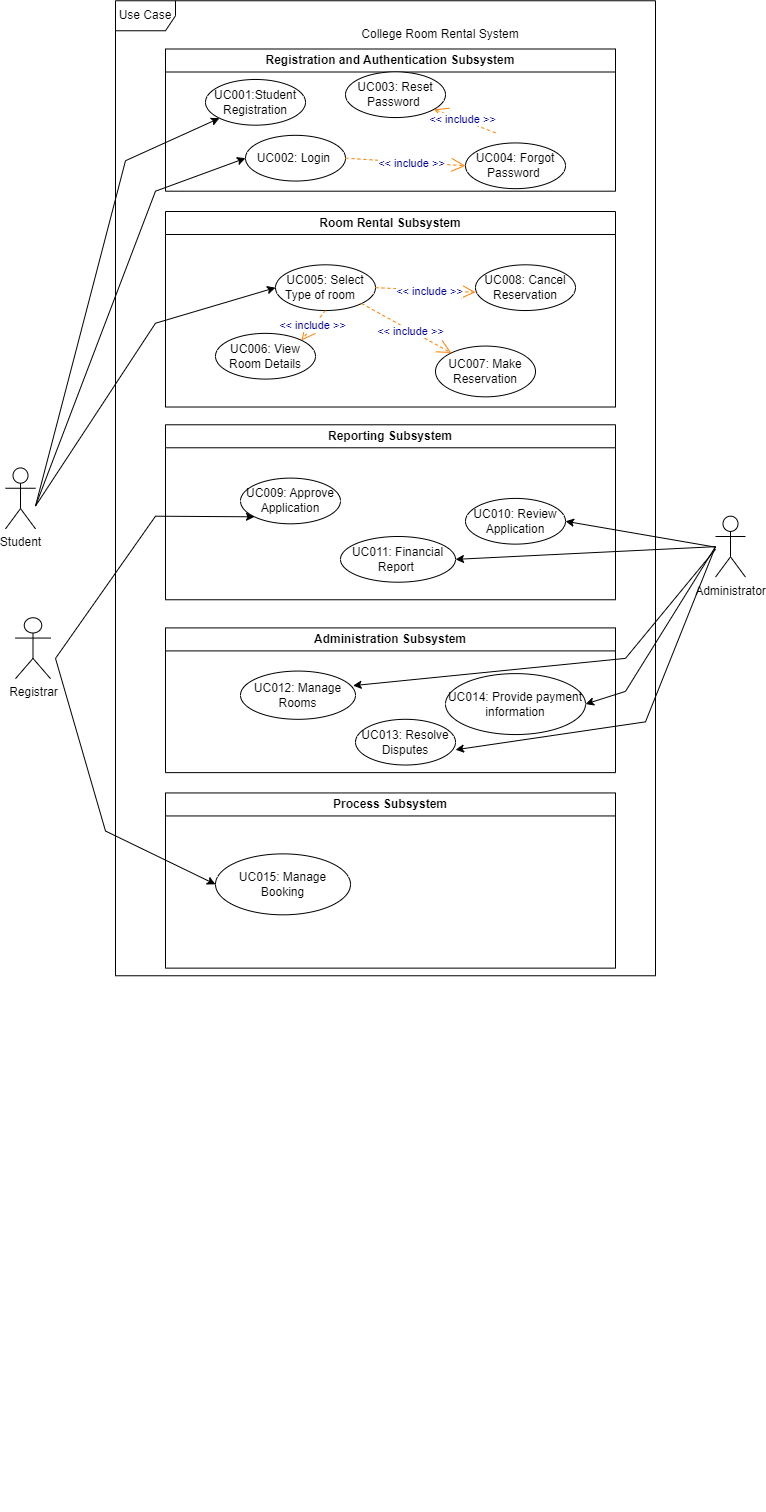

The diagram above was exported from draw.io. Its source (the exported page's mxGraphModel, read from the mxfile embedded in the PNG):
<mxGraphModel dx="2514" dy="1898" grid="1" gridSize="10" guides="1" tooltips="1" connect="1" arrows="1" fold="1" page="1" pageScale="1" pageWidth="850" pageHeight="1100" math="0" shadow="0">
  <root>
    <mxCell id="0" />
    <mxCell id="1" parent="0" />
    <mxCell id="KQO9jH8nyFL2MTFeBonw-1" value="College Room Rental System" style="text;html=1;strokeColor=none;fillColor=none;align=center;verticalAlign=middle;whiteSpace=wrap;rounded=0;" parent="1" vertex="1">
      <mxGeometry x="-510" y="-1072.5" width="290" height="30" as="geometry" />
    </mxCell>
    <mxCell id="24" value="" style="group" parent="1" vertex="1" connectable="0">
      <mxGeometry x="-790" y="-1042.5" width="730" height="1462.5" as="geometry" />
    </mxCell>
    <mxCell id="KQO9jH8nyFL2MTFeBonw-2" value="Registration and Authentication Subsystem" style="swimlane;whiteSpace=wrap;html=1;" parent="24" vertex="1">
      <mxGeometry x="150" width="450" height="142.18749999999997" as="geometry" />
    </mxCell>
    <mxCell id="KQO9jH8nyFL2MTFeBonw-4" value="UC001:Student Registration" style="ellipse;whiteSpace=wrap;html=1;" parent="KQO9jH8nyFL2MTFeBonw-2" vertex="1">
      <mxGeometry x="40" y="30.46875" width="100" height="45.70312500000001" as="geometry" />
    </mxCell>
    <mxCell id="10" value="UC002: Login&amp;nbsp;" style="ellipse;whiteSpace=wrap;html=1;" parent="KQO9jH8nyFL2MTFeBonw-2" vertex="1">
      <mxGeometry x="80" y="86.32812499999999" width="100" height="45.70312500000001" as="geometry" />
    </mxCell>
    <mxCell id="0-zyEabO3b3Nqnx6nwkn-17" value="UC003: Reset Password&amp;nbsp;" style="ellipse;whiteSpace=wrap;html=1;" parent="KQO9jH8nyFL2MTFeBonw-2" vertex="1">
      <mxGeometry x="180" y="22.851562500000004" width="100" height="45.70312500000001" as="geometry" />
    </mxCell>
    <mxCell id="16" value="&amp;lt;&amp;lt; include &amp;gt;&amp;gt;" style="endArrow=open;endSize=12;dashed=1;html=1;fontColor=#000099;strokeColor=#FF8000;" parent="KQO9jH8nyFL2MTFeBonw-2" target="0-zyEabO3b3Nqnx6nwkn-17" edge="1">
      <mxGeometry x="0.092" y="-1" width="160" relative="1" as="geometry">
        <mxPoint x="330" y="83.7890625" as="sourcePoint" />
        <mxPoint x="1044.2496665493472" y="222.6959447392396" as="targetPoint" />
        <mxPoint as="offset" />
      </mxGeometry>
    </mxCell>
    <mxCell id="0-zyEabO3b3Nqnx6nwkn-16" value="UC004: Forgot Password&amp;nbsp;" style="ellipse;whiteSpace=wrap;html=1;" parent="KQO9jH8nyFL2MTFeBonw-2" vertex="1">
      <mxGeometry x="300" y="93.94531249999999" width="100" height="45.70312500000001" as="geometry" />
    </mxCell>
    <mxCell id="17" value="&amp;lt;&amp;lt; include &amp;gt;&amp;gt;" style="endArrow=open;endSize=12;dashed=1;html=1;entryX=0;entryY=0.5;fontColor=#000099;strokeColor=#FF8000;entryDx=0;entryDy=0;exitX=1;exitY=0.5;exitDx=0;exitDy=0;" parent="KQO9jH8nyFL2MTFeBonw-2" source="10" target="0-zyEabO3b3Nqnx6nwkn-16" edge="1">
      <mxGeometry x="0.092" y="-1" width="160" relative="1" as="geometry">
        <mxPoint x="950" y="236.1328125" as="sourcePoint" />
        <mxPoint x="1054.2496665493472" y="232.85219473923956" as="targetPoint" />
        <mxPoint as="offset" />
      </mxGeometry>
    </mxCell>
    <mxCell id="p6wvhc3B9uR91UHaSarG-1" value="Room Rental Subsystem" style="swimlane;whiteSpace=wrap;html=1;" parent="24" vertex="1">
      <mxGeometry x="150" y="162.49999999999997" width="450" height="195.50781249999994" as="geometry" />
    </mxCell>
    <mxCell id="p6wvhc3B9uR91UHaSarG-2" value="UC006: View Room Details" style="ellipse;whiteSpace=wrap;html=1;" parent="p6wvhc3B9uR91UHaSarG-1" vertex="1">
      <mxGeometry x="50" y="121.87499999999996" width="100" height="45.70312499999998" as="geometry" />
    </mxCell>
    <mxCell id="p6wvhc3B9uR91UHaSarG-3" value="UC007: Make Reservation" style="ellipse;whiteSpace=wrap;html=1;" parent="p6wvhc3B9uR91UHaSarG-1" vertex="1">
      <mxGeometry x="270" y="134.57031249999994" width="100" height="50.781249999999986" as="geometry" />
    </mxCell>
    <mxCell id="p6wvhc3B9uR91UHaSarG-4" value="UC005: Select Type of room&amp;nbsp; &amp;nbsp;" style="ellipse;whiteSpace=wrap;html=1;" parent="p6wvhc3B9uR91UHaSarG-1" vertex="1">
      <mxGeometry x="110" y="53.320312499999986" width="100" height="45.70312499999998" as="geometry" />
    </mxCell>
    <mxCell id="p6wvhc3B9uR91UHaSarG-5" value="UC008: Cancel Reservation" style="ellipse;whiteSpace=wrap;html=1;" parent="p6wvhc3B9uR91UHaSarG-1" vertex="1">
      <mxGeometry x="310" y="53.320312499999986" width="100" height="45.70312499999998" as="geometry" />
    </mxCell>
    <mxCell id="20" value="&amp;lt;&amp;lt; include &amp;gt;&amp;gt;" style="endArrow=open;endSize=12;dashed=1;html=1;entryX=1;entryY=0;fontColor=#000099;strokeColor=#FF8000;entryDx=0;entryDy=0;exitX=0.5;exitY=1;exitDx=0;exitDy=0;" parent="p6wvhc3B9uR91UHaSarG-1" source="p6wvhc3B9uR91UHaSarG-4" target="p6wvhc3B9uR91UHaSarG-2" edge="1">
      <mxGeometry x="0.092" y="-1" width="160" relative="1" as="geometry">
        <mxPoint x="980" y="104.10156249999994" as="sourcePoint" />
        <mxPoint x="1084.2496665493472" y="100.82094473923955" as="targetPoint" />
        <mxPoint as="offset" />
      </mxGeometry>
    </mxCell>
    <mxCell id="19" value="&amp;lt;&amp;lt; include &amp;gt;&amp;gt;" style="endArrow=open;endSize=12;dashed=1;html=1;fontColor=#000099;strokeColor=#FF8000;exitX=1;exitY=1;exitDx=0;exitDy=0;" parent="p6wvhc3B9uR91UHaSarG-1" source="p6wvhc3B9uR91UHaSarG-4" target="p6wvhc3B9uR91UHaSarG-3" edge="1">
      <mxGeometry x="0.092" y="-1" width="160" relative="1" as="geometry">
        <mxPoint x="970" y="93.94531249999997" as="sourcePoint" />
        <mxPoint x="1074.2496665493472" y="90.66469473923955" as="targetPoint" />
        <mxPoint as="offset" />
      </mxGeometry>
    </mxCell>
    <mxCell id="p6wvhc3B9uR91UHaSarG-22" value="Process Subsystem" style="swimlane;whiteSpace=wrap;html=1;" parent="24" vertex="1">
      <mxGeometry x="150" y="743.9453124999999" width="450" height="175.1953125" as="geometry" />
    </mxCell>
    <mxCell id="p6wvhc3B9uR91UHaSarG-23" value="UC015: Manage Booking" style="ellipse;whiteSpace=wrap;html=1;" parent="p6wvhc3B9uR91UHaSarG-22" vertex="1">
      <mxGeometry x="50" y="60.93750000000001" width="135" height="60.93750000000001" as="geometry" />
    </mxCell>
    <mxCell id="RMzTV7LkMAinpSwhKqv6-3" value="Student" style="shape=umlActor;verticalLabelPosition=bottom;verticalAlign=top;html=1;outlineConnect=0;" parent="p6wvhc3B9uR91UHaSarG-22" vertex="1">
      <mxGeometry x="-160" y="-324.99999999999994" width="30" height="60.93750000000001" as="geometry" />
    </mxCell>
    <mxCell id="p6wvhc3B9uR91UHaSarG-15" value="Reporting Subsystem" style="swimlane;whiteSpace=wrap;html=1;" parent="24" vertex="1">
      <mxGeometry x="150" y="375.7843511450381" width="450" height="174.97900763358774" as="geometry" />
    </mxCell>
    <mxCell id="0-zyEabO3b3Nqnx6nwkn-21" value="UC009: Approve Application" style="ellipse;whiteSpace=wrap;html=1;" parent="p6wvhc3B9uR91UHaSarG-15" vertex="1">
      <mxGeometry x="75" y="53.320312499999986" width="100" height="45.703125" as="geometry" />
    </mxCell>
    <mxCell id="p6wvhc3B9uR91UHaSarG-6" value="UC010: Review Application" style="ellipse;whiteSpace=wrap;html=1;" parent="p6wvhc3B9uR91UHaSarG-15" vertex="1">
      <mxGeometry x="300" y="73.63281249999997" width="100" height="45.703125" as="geometry" />
    </mxCell>
    <mxCell id="0-zyEabO3b3Nqnx6nwkn-23" value="UC011: Financial Report&amp;nbsp;" style="ellipse;whiteSpace=wrap;html=1;" parent="p6wvhc3B9uR91UHaSarG-15" vertex="1">
      <mxGeometry x="175" y="111.71874999999999" width="115" height="45.703125" as="geometry" />
    </mxCell>
    <mxCell id="8" value="Use Case" style="shape=umlFrame;whiteSpace=wrap;html=1;" parent="p6wvhc3B9uR91UHaSarG-15" vertex="1">
      <mxGeometry x="-50" y="-424.02343749999994" width="540" height="975" as="geometry" />
    </mxCell>
    <mxCell id="RMzTV7LkMAinpSwhKqv6-7" value="Registrar" style="shape=umlActor;verticalLabelPosition=bottom;verticalAlign=top;html=1;outlineConnect=0;" parent="24" vertex="1">
      <mxGeometry y="568.7499999999999" width="35" height="60.9375" as="geometry" />
    </mxCell>
    <mxCell id="22" style="edgeStyle=none;html=1;entryX=1;entryY=0.5;entryDx=0;entryDy=0;" parent="24" target="p6wvhc3B9uR91UHaSarG-6" edge="1">
      <mxGeometry relative="1" as="geometry">
        <mxPoint x="700" y="498.1640624999999" as="sourcePoint" />
      </mxGeometry>
    </mxCell>
    <mxCell id="RMzTV7LkMAinpSwhKqv6-8" value="Administrator" style="shape=umlActor;verticalLabelPosition=bottom;verticalAlign=top;html=1;outlineConnect=0;" parent="24" vertex="1">
      <mxGeometry x="700" y="467.1874999999999" width="30" height="60.9375" as="geometry" />
    </mxCell>
    <mxCell id="p6wvhc3B9uR91UHaSarG-10" value="Administration Subsystem" style="swimlane;whiteSpace=wrap;html=1;" parent="24" vertex="1">
      <mxGeometry x="150" y="578.9062499999999" width="450" height="144.72656249999997" as="geometry" />
    </mxCell>
    <mxCell id="p6wvhc3B9uR91UHaSarG-12" value="UC012: Manage Rooms" style="ellipse;whiteSpace=wrap;html=1;" parent="p6wvhc3B9uR91UHaSarG-10" vertex="1">
      <mxGeometry x="75" y="43.16406249999999" width="115" height="48.24218749999999" as="geometry" />
    </mxCell>
    <mxCell id="p6wvhc3B9uR91UHaSarG-13" value="UC013: Resolve Disputes" style="ellipse;whiteSpace=wrap;html=1;" parent="p6wvhc3B9uR91UHaSarG-10" vertex="1">
      <mxGeometry x="190" y="91.40625" width="100" height="45.703125" as="geometry" />
    </mxCell>
    <mxCell id="p6wvhc3B9uR91UHaSarG-14" value="UC014: Provide payment information" style="ellipse;whiteSpace=wrap;html=1;" parent="p6wvhc3B9uR91UHaSarG-10" vertex="1">
      <mxGeometry x="280" y="45.703125" width="140" height="60.9375" as="geometry" />
    </mxCell>
    <mxCell id="0-zyEabO3b3Nqnx6nwkn-39" value="" style="endArrow=classic;html=1;rounded=0;entryX=0;entryY=1;entryDx=0;entryDy=0;" parent="24" target="KQO9jH8nyFL2MTFeBonw-4" edge="1">
      <mxGeometry width="50" height="50" relative="1" as="geometry">
        <mxPoint x="20" y="457.03125" as="sourcePoint" />
        <mxPoint x="410" y="182.8125" as="targetPoint" />
        <Array as="points">
          <mxPoint x="110" y="111.71874999999999" />
        </Array>
      </mxGeometry>
    </mxCell>
    <mxCell id="0-zyEabO3b3Nqnx6nwkn-40" value="" style="endArrow=classic;html=1;rounded=0;entryX=0;entryY=0.5;entryDx=0;entryDy=0;" parent="24" target="10" edge="1">
      <mxGeometry width="50" height="50" relative="1" as="geometry">
        <mxPoint x="20" y="457.03125" as="sourcePoint" />
        <mxPoint x="410" y="284.37499999999994" as="targetPoint" />
        <Array as="points">
          <mxPoint x="140" y="142.18749999999997" />
        </Array>
      </mxGeometry>
    </mxCell>
    <mxCell id="0-zyEabO3b3Nqnx6nwkn-42" value="" style="endArrow=classic;html=1;rounded=0;entryX=0;entryY=0.5;entryDx=0;entryDy=0;" parent="24" target="p6wvhc3B9uR91UHaSarG-4" edge="1">
      <mxGeometry width="50" height="50" relative="1" as="geometry">
        <mxPoint x="20" y="457.03125" as="sourcePoint" />
        <mxPoint x="300" y="396.09375" as="targetPoint" />
        <Array as="points">
          <mxPoint x="140" y="274.21874999999994" />
        </Array>
      </mxGeometry>
    </mxCell>
    <mxCell id="0-zyEabO3b3Nqnx6nwkn-44" value="" style="endArrow=classic;html=1;rounded=0;entryX=1;entryY=0.5;entryDx=0;entryDy=0;" parent="24" target="p6wvhc3B9uR91UHaSarG-14" edge="1">
      <mxGeometry width="50" height="50" relative="1" as="geometry">
        <mxPoint x="700" y="497.6562499999999" as="sourcePoint" />
        <mxPoint x="630" y="649.9999999999999" as="targetPoint" />
        <Array as="points">
          <mxPoint x="610" y="642.3828124999999" />
        </Array>
      </mxGeometry>
    </mxCell>
    <mxCell id="0-zyEabO3b3Nqnx6nwkn-47" value="" style="endArrow=classic;html=1;rounded=0;entryX=1;entryY=0.5;entryDx=0;entryDy=0;" parent="24" target="0-zyEabO3b3Nqnx6nwkn-23" edge="1">
      <mxGeometry width="50" height="50" relative="1" as="geometry">
        <mxPoint x="700" y="497.6562499999999" as="sourcePoint" />
        <mxPoint x="520" y="517.9687499999999" as="targetPoint" />
      </mxGeometry>
    </mxCell>
    <mxCell id="0-zyEabO3b3Nqnx6nwkn-49" value="" style="endArrow=classic;html=1;rounded=0;" parent="24" edge="1">
      <mxGeometry width="50" height="50" relative="1" as="geometry">
        <mxPoint x="700" y="497.6562499999999" as="sourcePoint" />
        <mxPoint x="440" y="700.78125" as="targetPoint" />
        <Array as="points">
          <mxPoint x="630" y="672.8515624999999" />
        </Array>
      </mxGeometry>
    </mxCell>
    <mxCell id="0-zyEabO3b3Nqnx6nwkn-48" value="" style="endArrow=classic;html=1;rounded=0;entryX=0;entryY=0.5;entryDx=0;entryDy=0;" parent="24" target="p6wvhc3B9uR91UHaSarG-23" edge="1">
      <mxGeometry width="50" height="50" relative="1" as="geometry">
        <mxPoint x="40" y="609.3749999999999" as="sourcePoint" />
        <mxPoint x="170" y="822.65625" as="targetPoint" />
        <Array as="points">
          <mxPoint x="90" y="782.0312499999998" />
        </Array>
      </mxGeometry>
    </mxCell>
    <mxCell id="0-zyEabO3b3Nqnx6nwkn-50" value="" style="endArrow=classic;html=1;rounded=0;entryX=0.979;entryY=0.302;entryDx=0;entryDy=0;entryPerimeter=0;" parent="24" target="p6wvhc3B9uR91UHaSarG-12" edge="1">
      <mxGeometry width="50" height="50" relative="1" as="geometry">
        <mxPoint x="700" y="500.19531249999994" as="sourcePoint" />
        <mxPoint x="350" y="629.6874999999999" as="targetPoint" />
        <Array as="points">
          <mxPoint x="610" y="609.3749999999999" />
        </Array>
      </mxGeometry>
    </mxCell>
    <mxCell id="0-zyEabO3b3Nqnx6nwkn-51" value="" style="endArrow=classic;html=1;rounded=0;entryX=0;entryY=1;entryDx=0;entryDy=0;" parent="24" target="0-zyEabO3b3Nqnx6nwkn-21" edge="1">
      <mxGeometry width="50" height="50" relative="1" as="geometry">
        <mxPoint x="40" y="609.3749999999999" as="sourcePoint" />
        <mxPoint x="350" y="457.03125" as="targetPoint" />
        <Array as="points">
          <mxPoint x="140" y="467.1874999999999" />
        </Array>
      </mxGeometry>
    </mxCell>
    <mxCell id="18" value="&amp;lt;&amp;lt; include &amp;gt;&amp;gt;" style="endArrow=open;endSize=12;dashed=1;html=1;fontColor=#000099;strokeColor=#FF8000;exitX=1;exitY=0.5;exitDx=0;exitDy=0;" parent="24" source="p6wvhc3B9uR91UHaSarG-4" edge="1">
      <mxGeometry x="0.092" y="-1" width="160" relative="1" as="geometry">
        <mxPoint x="1110" y="246.28906249999997" as="sourcePoint" />
        <mxPoint x="460" y="243.24218749999997" as="targetPoint" />
        <mxPoint as="offset" />
      </mxGeometry>
    </mxCell>
  </root>
</mxGraphModel>